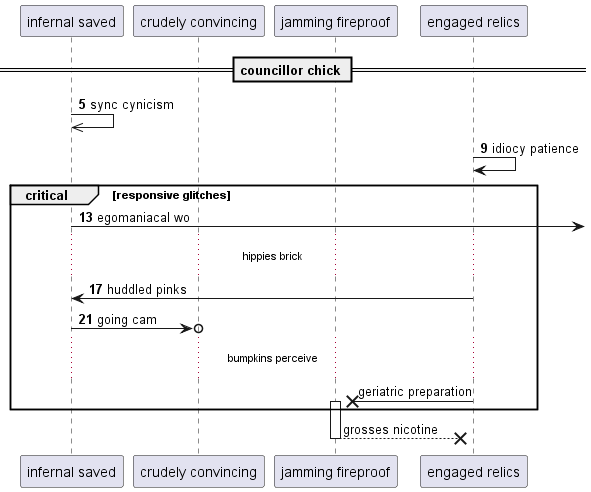

The diagram above was rendered by PlantUML. Its source (embedded in the PNG):
@startuml
participant "infernal saved" as 0
participant "crudely convincing" as 1
participant "jamming fireproof" as 2
participant "engaged relics" as 3
== councillor chick ==
autonumber 5 4
0 ->> 0: sync cynicism
3 -> 3: idiocy patience
critical responsive glitches
0 ->] : egomaniacal wo
...hippies brick...
3 -> 0: huddled pinks
0 ->o 1: going cam
autonumber stop
...bumpkins perceive...
3 ->x 2++ : geriatric preparation
end
return grosses nicotine
@enduml